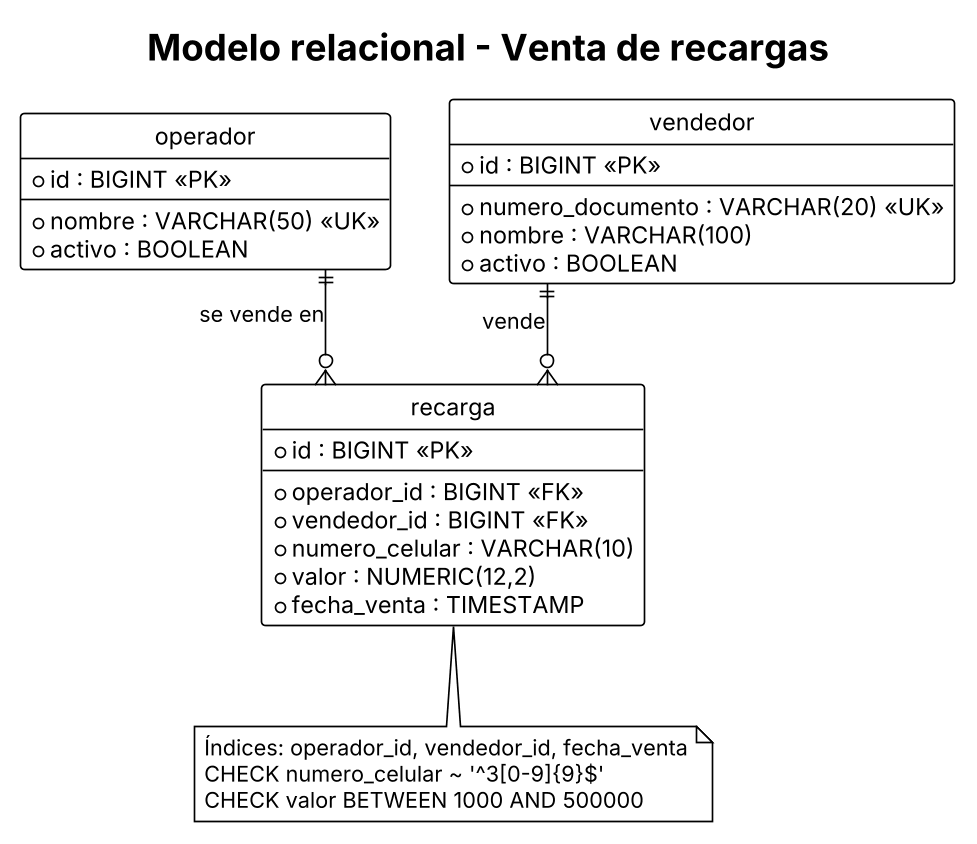

The diagram above was rendered by PlantUML. Its source (embedded in the PNG):
@startuml modelo-relacional
!theme plain
skinparam dpi 160
skinparam linetype ortho
skinparam defaultFontName Arial
hide circle
title Modelo relacional - Venta de recargas

entity "operador" as operador {
  * id : BIGINT <<PK>>
  --
  * nombre : VARCHAR(50) <<UK>>
  * activo : BOOLEAN
}

entity "vendedor" as vendedor {
  * id : BIGINT <<PK>>
  --
  * numero_documento : VARCHAR(20) <<UK>>
  * nombre : VARCHAR(100)
  * activo : BOOLEAN
}

entity "recarga" as recarga {
  * id : BIGINT <<PK>>
  --
  * operador_id : BIGINT <<FK>>
  * vendedor_id : BIGINT <<FK>>
  * numero_celular : VARCHAR(10)
  * valor : NUMERIC(12,2)
  * fecha_venta : TIMESTAMP
}

operador ||--o{ recarga : "se vende en"
vendedor ||--o{ recarga : "vende"

note bottom of recarga
  Índices: operador_id, vendedor_id, fecha_venta
  CHECK numero_celular ~ '^3[0-9]{9}$'
  CHECK valor BETWEEN 1000 AND 500000
end note
@enduml